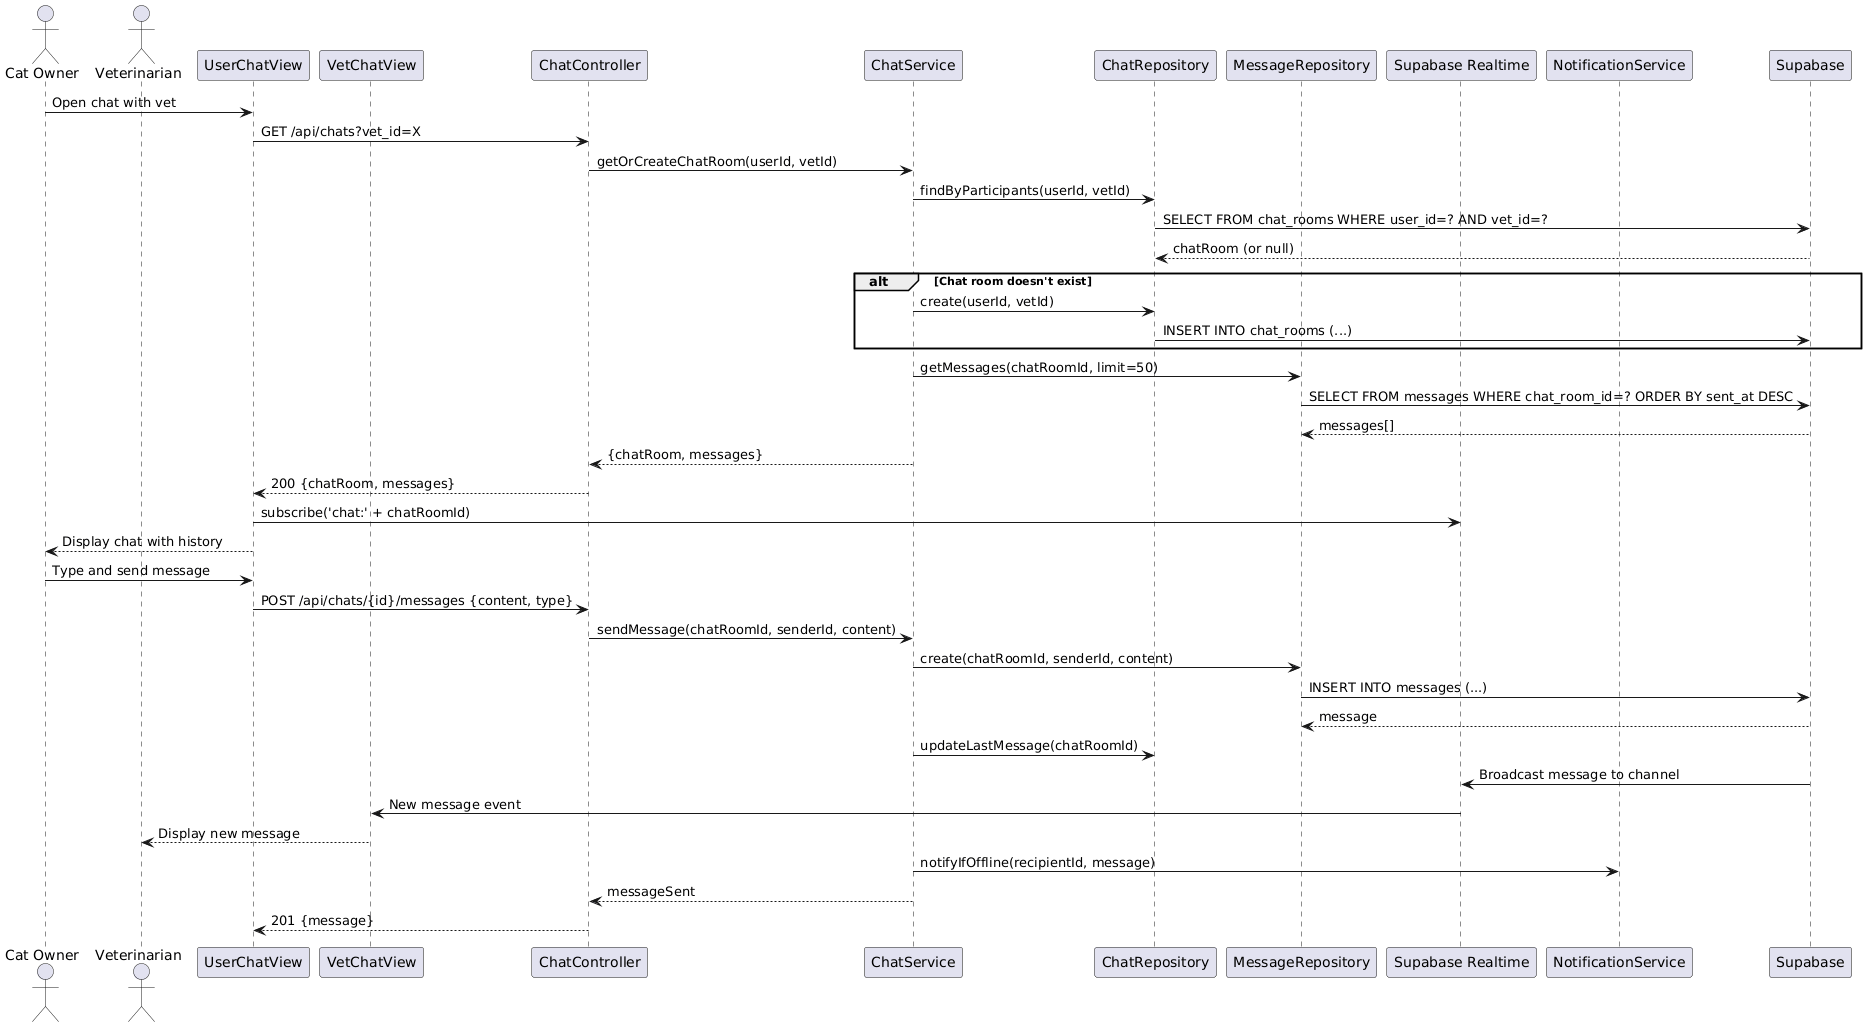

The diagram above was rendered by PlantUML. Its source (embedded in the PNG):
@startuml
actor "Cat Owner" as U
actor "Veterinarian" as V
participant "UserChatView" as UCV
participant "VetChatView" as VCV
participant "ChatController" as CHC
participant "ChatService" as CHS
participant "ChatRepository" as CHR
participant "MessageRepository" as MR
participant "Supabase Realtime" as RT
participant "NotificationService" as NS
participant "Supabase" as DB

U -> UCV: Open chat with vet
UCV -> CHC: GET /api/chats?vet_id=X
CHC -> CHS: getOrCreateChatRoom(userId, vetId)
CHS -> CHR: findByParticipants(userId, vetId)
CHR -> DB: SELECT FROM chat_rooms WHERE user_id=? AND vet_id=?
DB --> CHR: chatRoom (or null)
alt Chat room doesn't exist
    CHS -> CHR: create(userId, vetId)
    CHR -> DB: INSERT INTO chat_rooms (...)
end
CHS -> MR: getMessages(chatRoomId, limit=50)
MR -> DB: SELECT FROM messages WHERE chat_room_id=? ORDER BY sent_at DESC
DB --> MR: messages[]
CHS --> CHC: {chatRoom, messages}
CHC --> UCV: 200 {chatRoom, messages}
UCV -> RT: subscribe('chat:' + chatRoomId)
UCV --> U: Display chat with history

U -> UCV: Type and send message
UCV -> CHC: POST /api/chats/{id}/messages {content, type}
CHC -> CHS: sendMessage(chatRoomId, senderId, content)
CHS -> MR: create(chatRoomId, senderId, content)
MR -> DB: INSERT INTO messages (...)
DB --> MR: message
CHS -> CHR: updateLastMessage(chatRoomId)
DB -> RT: Broadcast message to channel
RT -> VCV: New message event
VCV --> V: Display new message
CHS -> NS: notifyIfOffline(recipientId, message)
CHS --> CHC: messageSent
CHC --> UCV: 201 {message}
@enduml